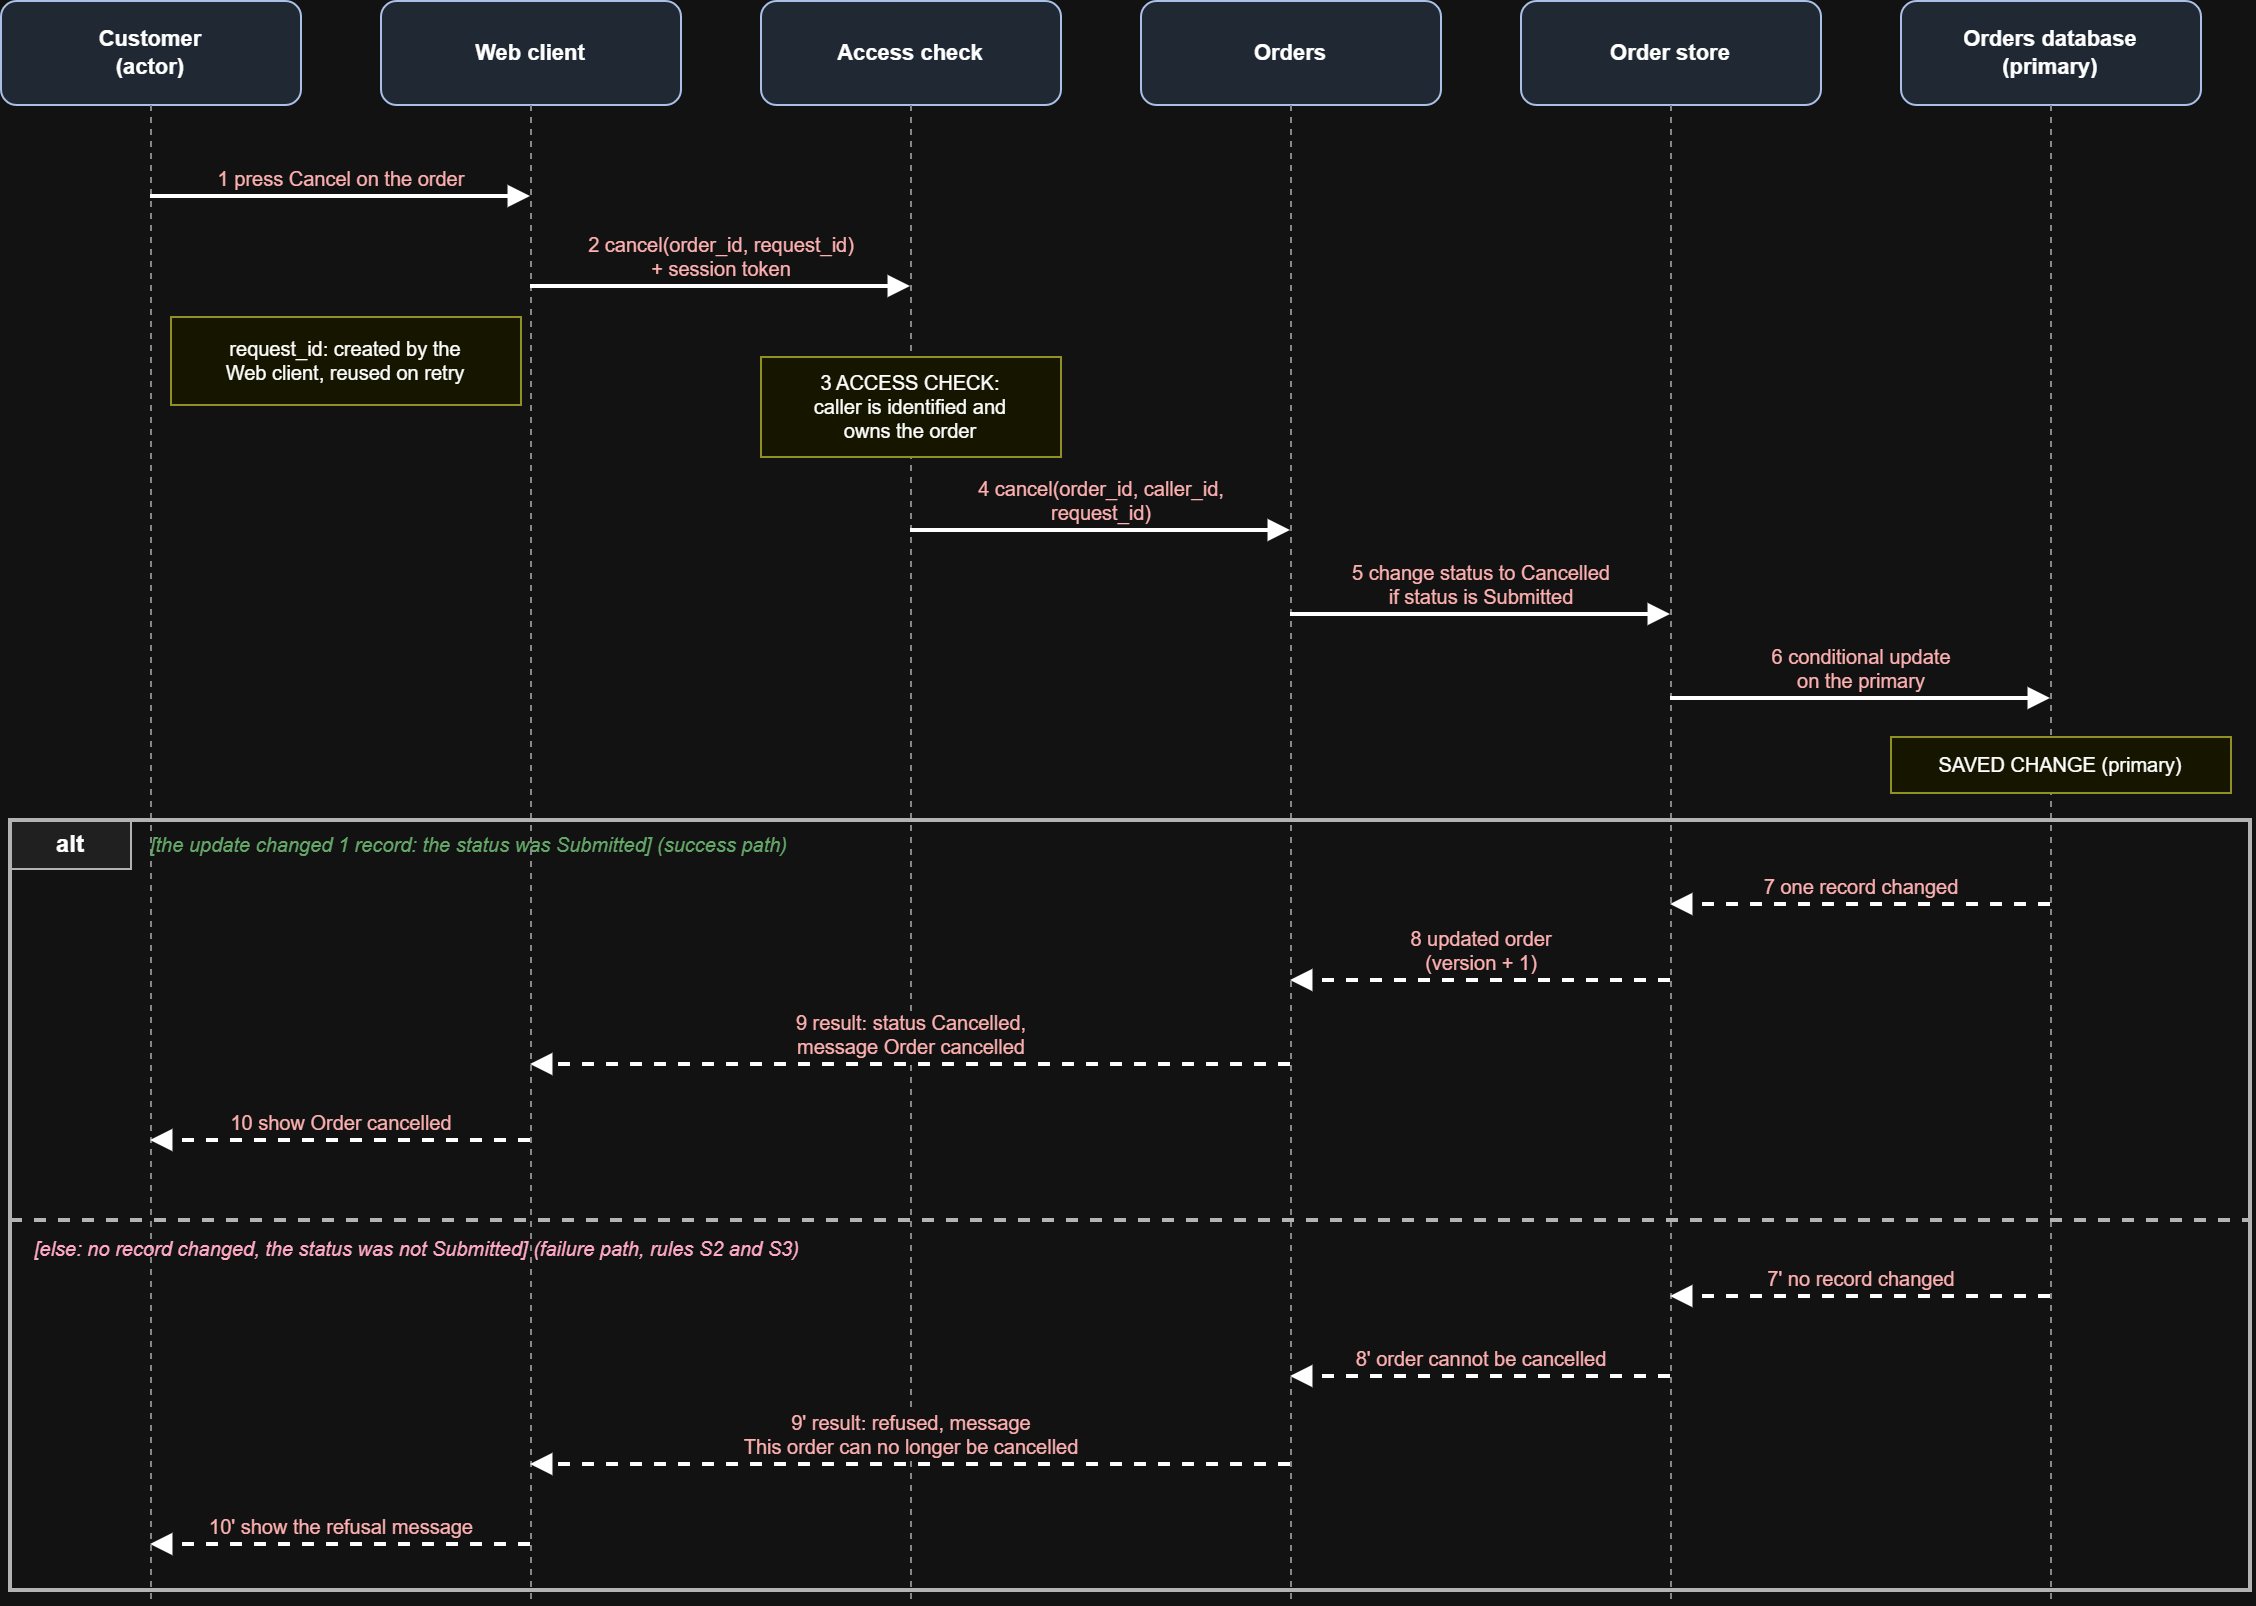

The diagram above was exported from draw.io. Its source (the exported page's mxGraphModel, read from the mxfile embedded in the PNG):
<mxGraphModel dx="1172" dy="1026" grid="1" gridSize="10" guides="1" tooltips="1" connect="1" arrows="1" fold="1" page="1" pageScale="1" pageWidth="1200" pageHeight="900" math="0" shadow="0">
  <root>
    <mxCell id="0" />
    <mxCell id="1" parent="0" />
    <mxCell id="c0258808fe5" parent="1" style="rounded=1;whiteSpace=wrap;html=1;fillColor=#DCE6F2;strokeColor=#1F3864;fontStyle=1;fontSize=11;" value="Customer&lt;br&gt;(actor)" vertex="1">
      <mxGeometry height="52" width="150" x="15" y="20" as="geometry" />
    </mxCell>
    <mxCell id="c46cfaeaedc" edge="1" parent="1" style="endArrow=none;dashed=1;html=1;strokeColor=#777777;" value="">
      <mxGeometry relative="1" as="geometry">
        <mxPoint x="90" y="72" as="sourcePoint" />
        <mxPoint x="90" y="820" as="targetPoint" />
      </mxGeometry>
    </mxCell>
    <mxCell id="c0906e892e2" parent="1" style="rounded=1;whiteSpace=wrap;html=1;fillColor=#DCE6F2;strokeColor=#1F3864;fontStyle=1;fontSize=11;" value="Web client" vertex="1">
      <mxGeometry height="52" width="150" x="205" y="20" as="geometry" />
    </mxCell>
    <mxCell id="c6bce42b34e" edge="1" parent="1" style="endArrow=none;dashed=1;html=1;strokeColor=#777777;" value="">
      <mxGeometry relative="1" as="geometry">
        <mxPoint x="280" y="72" as="sourcePoint" />
        <mxPoint x="280" y="820" as="targetPoint" />
      </mxGeometry>
    </mxCell>
    <mxCell id="c5a04f457df" parent="1" style="rounded=1;whiteSpace=wrap;html=1;fillColor=#DCE6F2;strokeColor=#1F3864;fontStyle=1;fontSize=11;" value="Access check" vertex="1">
      <mxGeometry height="52" width="150" x="395" y="20" as="geometry" />
    </mxCell>
    <mxCell id="c30af8c1a85" edge="1" parent="1" style="endArrow=none;dashed=1;html=1;strokeColor=#777777;" value="">
      <mxGeometry relative="1" as="geometry">
        <mxPoint x="470" y="72" as="sourcePoint" />
        <mxPoint x="470" y="820" as="targetPoint" />
      </mxGeometry>
    </mxCell>
    <mxCell id="c04e2bcda5d" parent="1" style="rounded=1;whiteSpace=wrap;html=1;fillColor=#DCE6F2;strokeColor=#1F3864;fontStyle=1;fontSize=11;" value="Orders" vertex="1">
      <mxGeometry height="52" width="150" x="585" y="20" as="geometry" />
    </mxCell>
    <mxCell id="c52cc4f2aa1" edge="1" parent="1" style="endArrow=none;dashed=1;html=1;strokeColor=#777777;" value="">
      <mxGeometry relative="1" as="geometry">
        <mxPoint x="660" y="72" as="sourcePoint" />
        <mxPoint x="660" y="820" as="targetPoint" />
      </mxGeometry>
    </mxCell>
    <mxCell id="c6c30024bf0" parent="1" style="rounded=1;whiteSpace=wrap;html=1;fillColor=#DCE6F2;strokeColor=#1F3864;fontStyle=1;fontSize=11;" value="Order store" vertex="1">
      <mxGeometry height="52" width="150" x="775" y="20" as="geometry" />
    </mxCell>
    <mxCell id="c87a24135d8" edge="1" parent="1" style="endArrow=none;dashed=1;html=1;strokeColor=#777777;" value="">
      <mxGeometry relative="1" as="geometry">
        <mxPoint x="850" y="72" as="sourcePoint" />
        <mxPoint x="850" y="820" as="targetPoint" />
      </mxGeometry>
    </mxCell>
    <mxCell id="c1ce1db6b14" parent="1" style="rounded=1;whiteSpace=wrap;html=1;fillColor=#DCE6F2;strokeColor=#1F3864;fontStyle=1;fontSize=11;" value="Orders database&lt;br&gt;(primary)" vertex="1">
      <mxGeometry height="52" width="150" x="965" y="20" as="geometry" />
    </mxCell>
    <mxCell id="cc636942cc7" edge="1" parent="1" style="endArrow=none;dashed=1;html=1;strokeColor=#777777;" value="">
      <mxGeometry relative="1" as="geometry">
        <mxPoint x="1040" y="72" as="sourcePoint" />
        <mxPoint x="1040" y="820" as="targetPoint" />
      </mxGeometry>
    </mxCell>
    <mxCell id="c54bdf1b379" parent="1" style="rounded=0;whiteSpace=wrap;html=1;fillColor=none;strokeColor=#444444;strokeWidth=2;" value="" vertex="1">
      <mxGeometry height="385" width="1120" x="20" y="430" as="geometry" />
    </mxCell>
    <mxCell id="cbd77fcd073" parent="1" style="rounded=0;whiteSpace=wrap;html=1;fillColor=#EEEEEE;strokeColor=#444444;fontStyle=1;" value="alt" vertex="1">
      <mxGeometry height="24" width="60" x="20" y="430" as="geometry" />
    </mxCell>
    <mxCell id="c9f588c9075" edge="1" parent="1" style="endArrow=none;dashed=1;html=1;strokeColor=#444444;strokeWidth=2;" value="">
      <mxGeometry relative="1" as="geometry">
        <mxPoint x="20" y="630" as="sourcePoint" />
        <mxPoint x="1140" y="630" as="targetPoint" />
      </mxGeometry>
    </mxCell>
    <mxCell id="c2b1ffba6c4" parent="1" style="text;html=1;align=left;verticalAlign=middle;fontSize=10;fontStyle=2;fontColor=#2E7D32;" value="[the update changed 1 record: the status was Submitted]  (success path)" vertex="1">
      <mxGeometry height="24" width="700" x="88" y="430" as="geometry" />
    </mxCell>
    <mxCell id="c0d0e112529" parent="1" style="text;html=1;align=left;verticalAlign=middle;fontSize=10;fontStyle=2;fontColor=#B00020;" value="[else: no record changed, the status was not Submitted]  (failure path, rules S2 and S3)" vertex="1">
      <mxGeometry height="24" width="800" x="30" y="632" as="geometry" />
    </mxCell>
    <mxCell id="cd3206cbd77" edge="1" parent="1" style="endArrow=block;html=1;rounded=0;strokeWidth=2;fontSize=10;fontColor=#7A1F1F;labelBackgroundColor=#FFFFFF;verticalAlign=bottom;" value="1 press Cancel on the order">
      <mxGeometry relative="1" as="geometry">
        <mxPoint x="90" y="118" as="sourcePoint" />
        <mxPoint x="280" y="118" as="targetPoint" />
      </mxGeometry>
    </mxCell>
    <mxCell id="c2dbcd96295" edge="1" parent="1" style="endArrow=block;html=1;rounded=0;strokeWidth=2;fontSize=10;fontColor=#7A1F1F;labelBackgroundColor=#FFFFFF;verticalAlign=bottom;" value="2 cancel(order_id, request_id)&lt;br&gt;+ session token">
      <mxGeometry relative="1" as="geometry">
        <mxPoint x="280" y="163" as="sourcePoint" />
        <mxPoint x="470" y="163" as="targetPoint" />
      </mxGeometry>
    </mxCell>
    <mxCell id="c573c8ac1a9" edge="1" parent="1" style="endArrow=block;html=1;rounded=0;strokeWidth=2;fontSize=10;fontColor=#7A1F1F;labelBackgroundColor=#FFFFFF;verticalAlign=bottom;" value="4 cancel(order_id, caller_id,&lt;br&gt;request_id)">
      <mxGeometry relative="1" as="geometry">
        <mxPoint x="470" y="285" as="sourcePoint" />
        <mxPoint x="660" y="285" as="targetPoint" />
      </mxGeometry>
    </mxCell>
    <mxCell id="c52299bbc8c" edge="1" parent="1" style="endArrow=block;html=1;rounded=0;strokeWidth=2;fontSize=10;fontColor=#7A1F1F;labelBackgroundColor=#FFFFFF;verticalAlign=bottom;" value="5 change status to Cancelled&lt;br&gt;if status is Submitted">
      <mxGeometry relative="1" as="geometry">
        <mxPoint x="660" y="327" as="sourcePoint" />
        <mxPoint x="850" y="327" as="targetPoint" />
      </mxGeometry>
    </mxCell>
    <mxCell id="c230188abdb" edge="1" parent="1" style="endArrow=block;html=1;rounded=0;strokeWidth=2;fontSize=10;fontColor=#7A1F1F;labelBackgroundColor=#FFFFFF;verticalAlign=bottom;" value="6 conditional update&lt;br&gt;on the primary">
      <mxGeometry relative="1" as="geometry">
        <mxPoint x="850" y="369" as="sourcePoint" />
        <mxPoint x="1040" y="369" as="targetPoint" />
      </mxGeometry>
    </mxCell>
    <mxCell id="cdda584eae4" edge="1" parent="1" style="endArrow=block;html=1;rounded=0;strokeWidth=2;fontSize=10;fontColor=#7A1F1F;labelBackgroundColor=#FFFFFF;verticalAlign=bottom;dashed=1;" value="7 one record changed">
      <mxGeometry relative="1" as="geometry">
        <mxPoint x="1040" y="472" as="sourcePoint" />
        <mxPoint x="850" y="472" as="targetPoint" />
      </mxGeometry>
    </mxCell>
    <mxCell id="ca06f228587" edge="1" parent="1" style="endArrow=block;html=1;rounded=0;strokeWidth=2;fontSize=10;fontColor=#7A1F1F;labelBackgroundColor=#FFFFFF;verticalAlign=bottom;dashed=1;" value="8 updated order&lt;br&gt;(version + 1)">
      <mxGeometry relative="1" as="geometry">
        <mxPoint x="850" y="510" as="sourcePoint" />
        <mxPoint x="660" y="510" as="targetPoint" />
      </mxGeometry>
    </mxCell>
    <mxCell id="cfb1ab0a82b" edge="1" parent="1" style="endArrow=block;html=1;rounded=0;strokeWidth=2;fontSize=10;fontColor=#7A1F1F;labelBackgroundColor=#FFFFFF;verticalAlign=bottom;dashed=1;" value="9 result: status Cancelled,&lt;br&gt;message Order cancelled">
      <mxGeometry relative="1" as="geometry">
        <mxPoint x="660" y="552" as="sourcePoint" />
        <mxPoint x="280" y="552" as="targetPoint" />
      </mxGeometry>
    </mxCell>
    <mxCell id="cf93804fda1" edge="1" parent="1" style="endArrow=block;html=1;rounded=0;strokeWidth=2;fontSize=10;fontColor=#7A1F1F;labelBackgroundColor=#FFFFFF;verticalAlign=bottom;dashed=1;" value="10 show Order cancelled">
      <mxGeometry relative="1" as="geometry">
        <mxPoint x="280" y="590" as="sourcePoint" />
        <mxPoint x="90" y="590" as="targetPoint" />
      </mxGeometry>
    </mxCell>
    <mxCell id="cecc2211c04" edge="1" parent="1" style="endArrow=block;html=1;rounded=0;strokeWidth=2;fontSize=10;fontColor=#7A1F1F;labelBackgroundColor=#FFFFFF;verticalAlign=bottom;dashed=1;" value="7' no record changed">
      <mxGeometry relative="1" as="geometry">
        <mxPoint x="1040" y="668" as="sourcePoint" />
        <mxPoint x="850" y="668" as="targetPoint" />
      </mxGeometry>
    </mxCell>
    <mxCell id="c960720523d" edge="1" parent="1" style="endArrow=block;html=1;rounded=0;strokeWidth=2;fontSize=10;fontColor=#7A1F1F;labelBackgroundColor=#FFFFFF;verticalAlign=bottom;dashed=1;" value="8' order cannot be cancelled">
      <mxGeometry relative="1" as="geometry">
        <mxPoint x="850" y="708" as="sourcePoint" />
        <mxPoint x="660" y="708" as="targetPoint" />
      </mxGeometry>
    </mxCell>
    <mxCell id="c1434a140a0" edge="1" parent="1" style="endArrow=block;html=1;rounded=0;strokeWidth=2;fontSize=10;fontColor=#7A1F1F;labelBackgroundColor=#FFFFFF;verticalAlign=bottom;dashed=1;" value="9' result: refused, message&lt;br&gt;This order can no longer be cancelled">
      <mxGeometry relative="1" as="geometry">
        <mxPoint x="660" y="752" as="sourcePoint" />
        <mxPoint x="280" y="752" as="targetPoint" />
      </mxGeometry>
    </mxCell>
    <mxCell id="c100254aa5b" edge="1" parent="1" style="endArrow=block;html=1;rounded=0;strokeWidth=2;fontSize=10;fontColor=#7A1F1F;labelBackgroundColor=#FFFFFF;verticalAlign=bottom;dashed=1;" value="10' show the refusal message">
      <mxGeometry relative="1" as="geometry">
        <mxPoint x="280" y="792" as="sourcePoint" />
        <mxPoint x="90" y="792" as="targetPoint" />
      </mxGeometry>
    </mxCell>
    <mxCell id="c835d7f87fa" parent="1" style="rounded=0;whiteSpace=wrap;html=1;fillColor=#FFFFE0;strokeColor=#7F7F00;fontSize=10;" value="request_id: created by the&lt;br&gt;Web client, reused on retry" vertex="1">
      <mxGeometry height="44" width="175" x="100" y="178" as="geometry" />
    </mxCell>
    <mxCell id="c4f9e1ae4b9" parent="1" style="rounded=0;whiteSpace=wrap;html=1;fillColor=#FFFFE0;strokeColor=#7F7F00;fontSize=10;" value="3 ACCESS CHECK:&lt;br&gt;caller is identified and&lt;br&gt;owns the order" vertex="1">
      <mxGeometry height="50" width="150" x="395" y="198" as="geometry" />
    </mxCell>
    <mxCell id="c233b82ee7e" parent="1" style="rounded=0;whiteSpace=wrap;html=1;fillColor=#FFFFE0;strokeColor=#7F7F00;fontSize=10;" value="SAVED CHANGE (primary)" vertex="1">
      <mxGeometry height="28" width="170" x="960" y="388" as="geometry" />
    </mxCell>
  </root>
</mxGraphModel>